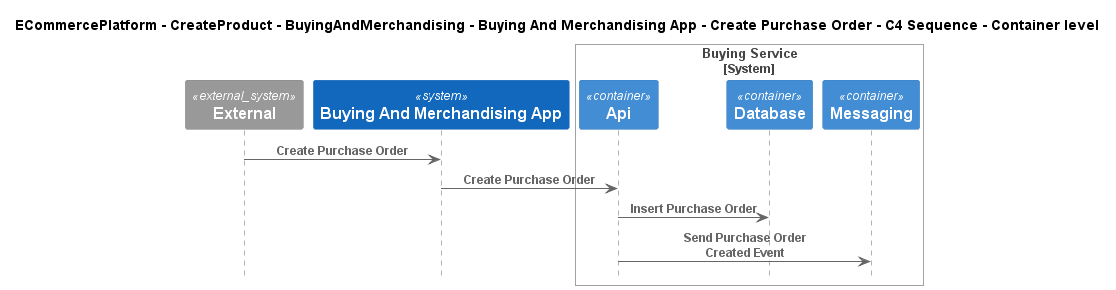

The diagram above was rendered by PlantUML. Its source (embedded in the PNG):
@startuml
!include ..\..\..\..\..\..\..\.c4s\C4_Sequence.puml

title ECommercePlatform - CreateProduct - BuyingAndMerchandising - Buying And Merchandising App - Create Purchase Order - C4 Sequence - Container level

System_Ext(C4InterFlow.SoftwareSystems.ExternalSystem, "External", "")
System(ECommercePlatform.CreateProduct.BuyingAndMerchandising.SoftwareSystems.BuyingAndMerchandisingApp, "Buying And Merchandising App", "")

System_Boundary(ECommercePlatform.CreateProduct.BuyingAndMerchandising.SoftwareSystems.BuyingService, "Buying Service")
    Container(ECommercePlatform.CreateProduct.BuyingAndMerchandising.SoftwareSystems.BuyingService.Containers.Api, "Api", "", "")
    Container(ECommercePlatform.CreateProduct.BuyingAndMerchandising.SoftwareSystems.BuyingService.Containers.Database, "Database", "", "")
    Container(ECommercePlatform.CreateProduct.BuyingAndMerchandising.SoftwareSystems.BuyingService.Containers.Messaging, "Messaging", "", "")
Boundary_End()

Rel(C4InterFlow.SoftwareSystems.ExternalSystem, ECommercePlatform.CreateProduct.BuyingAndMerchandising.SoftwareSystems.BuyingAndMerchandisingApp, "Create Purchase Order")
Rel(ECommercePlatform.CreateProduct.BuyingAndMerchandising.SoftwareSystems.BuyingAndMerchandisingApp, ECommercePlatform.CreateProduct.BuyingAndMerchandising.SoftwareSystems.BuyingService.Containers.Api, "Create Purchase Order")
Rel(ECommercePlatform.CreateProduct.BuyingAndMerchandising.SoftwareSystems.BuyingService.Containers.Api, ECommercePlatform.CreateProduct.BuyingAndMerchandising.SoftwareSystems.BuyingService.Containers.Database, "Insert Purchase Order")
Rel(ECommercePlatform.CreateProduct.BuyingAndMerchandising.SoftwareSystems.BuyingService.Containers.Api, ECommercePlatform.CreateProduct.BuyingAndMerchandising.SoftwareSystems.BuyingService.Containers.Messaging, "Send Purchase Order Created Event")


@enduml